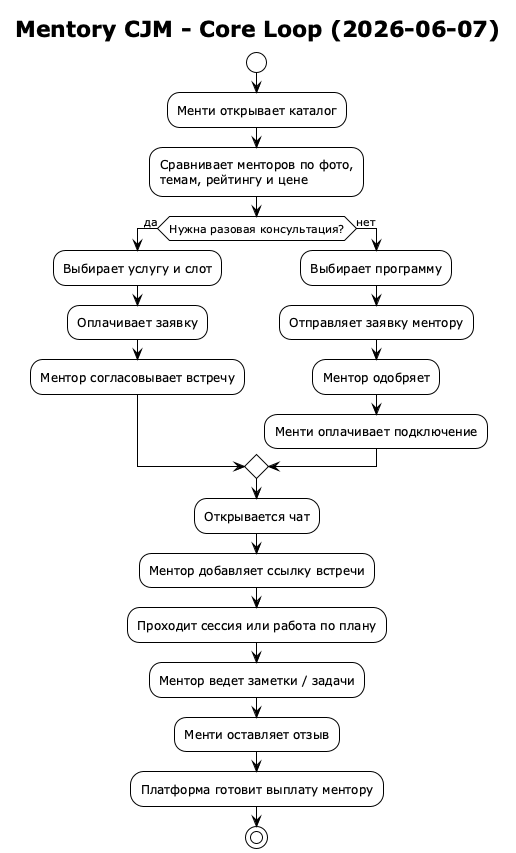

The diagram above was rendered by PlantUML. Its source (embedded in the PNG):
@startuml
!theme plain
title Mentory CJM - Core Loop (2026-06-07)

start
:Менти открывает каталог;
:Сравнивает менторов по фото,\nтемам, рейтингу и цене;
if (Нужна разовая консультация?) then (да)
  :Выбирает услугу и слот;
  :Оплачивает заявку;
  :Ментор согласовывает встречу;
else (нет)
  :Выбирает программу;
  :Отправляет заявку ментору;
  :Ментор одобряет;
  :Менти оплачивает подключение;
endif
:Открывается чат;
:Ментор добавляет ссылку встречи;
:Проходит сессия или работа по плану;
:Ментор ведет заметки / задачи;
:Менти оставляет отзыв;
:Платформа готовит выплату ментору;
stop
@enduml